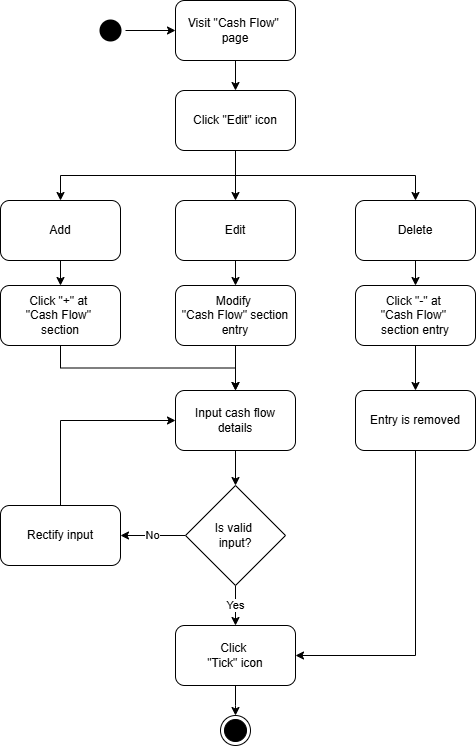

The diagram above was exported from draw.io. Its source (the exported page's mxGraphModel, read from the mxfile embedded in the PNG):
<mxGraphModel dx="1066" dy="671" grid="1" gridSize="10" guides="1" tooltips="1" connect="1" arrows="1" fold="1" page="1" pageScale="1" pageWidth="850" pageHeight="1100" math="0" shadow="0">
  <root>
    <mxCell id="vdMTu70igtkwOphN8SHi-0" />
    <mxCell id="vdMTu70igtkwOphN8SHi-1" parent="vdMTu70igtkwOphN8SHi-0" />
    <mxCell id="vdMTu70igtkwOphN8SHi-2" style="edgeStyle=orthogonalEdgeStyle;rounded=0;orthogonalLoop=1;jettySize=auto;html=1;exitX=1;exitY=0.5;exitDx=0;exitDy=0;entryX=0;entryY=0.5;entryDx=0;entryDy=0;" edge="1" parent="vdMTu70igtkwOphN8SHi-1" source="vdMTu70igtkwOphN8SHi-3" target="vdMTu70igtkwOphN8SHi-6">
      <mxGeometry relative="1" as="geometry" />
    </mxCell>
    <mxCell id="vdMTu70igtkwOphN8SHi-3" value="" style="ellipse;html=1;shape=startState;fillColor=#000000;strokeColor=none;" vertex="1" parent="vdMTu70igtkwOphN8SHi-1">
      <mxGeometry x="283" y="193" width="30" height="30" as="geometry" />
    </mxCell>
    <mxCell id="vdMTu70igtkwOphN8SHi-4" value="" style="ellipse;html=1;shape=endState;fillColor=#000000;strokeColor=default;" vertex="1" parent="vdMTu70igtkwOphN8SHi-1">
      <mxGeometry x="408" y="893" width="30" height="30" as="geometry" />
    </mxCell>
    <mxCell id="vdMTu70igtkwOphN8SHi-5" style="edgeStyle=orthogonalEdgeStyle;rounded=0;orthogonalLoop=1;jettySize=auto;html=1;exitX=0.5;exitY=1;exitDx=0;exitDy=0;entryX=0.5;entryY=0;entryDx=0;entryDy=0;" edge="1" parent="vdMTu70igtkwOphN8SHi-1" source="vdMTu70igtkwOphN8SHi-6" target="vdMTu70igtkwOphN8SHi-16">
      <mxGeometry relative="1" as="geometry" />
    </mxCell>
    <mxCell id="vdMTu70igtkwOphN8SHi-6" value="Visit &quot;Cash Flow&quot;&amp;nbsp;&lt;div&gt;page&lt;/div&gt;" style="rounded=1;whiteSpace=wrap;html=1;" vertex="1" parent="vdMTu70igtkwOphN8SHi-1">
      <mxGeometry x="363" y="178" width="120" height="60" as="geometry" />
    </mxCell>
    <mxCell id="vdMTu70igtkwOphN8SHi-7" style="edgeStyle=orthogonalEdgeStyle;rounded=0;orthogonalLoop=1;jettySize=auto;html=1;exitX=0.5;exitY=1;exitDx=0;exitDy=0;entryX=0.5;entryY=0;entryDx=0;entryDy=0;" edge="1" parent="vdMTu70igtkwOphN8SHi-1" source="vdMTu70igtkwOphN8SHi-8" target="vdMTu70igtkwOphN8SHi-12">
      <mxGeometry relative="1" as="geometry" />
    </mxCell>
    <mxCell id="vdMTu70igtkwOphN8SHi-8" value="Modify&amp;nbsp;&lt;div&gt;&quot;Cash Flow&quot; section entry&lt;/div&gt;" style="whiteSpace=wrap;html=1;rounded=1;" vertex="1" parent="vdMTu70igtkwOphN8SHi-1">
      <mxGeometry x="363" y="463" width="120" height="60" as="geometry" />
    </mxCell>
    <mxCell id="vdMTu70igtkwOphN8SHi-9" value="" style="edgeStyle=orthogonalEdgeStyle;rounded=0;orthogonalLoop=1;jettySize=auto;html=1;" edge="1" parent="vdMTu70igtkwOphN8SHi-1" source="vdMTu70igtkwOphN8SHi-10">
      <mxGeometry relative="1" as="geometry">
        <mxPoint x="423.0000000000002" y="893.0000000000002" as="targetPoint" />
      </mxGeometry>
    </mxCell>
    <mxCell id="vdMTu70igtkwOphN8SHi-10" value="Click&amp;nbsp;&lt;div&gt;&quot;Tick&quot; icon&lt;/div&gt;" style="whiteSpace=wrap;html=1;rounded=1;" vertex="1" parent="vdMTu70igtkwOphN8SHi-1">
      <mxGeometry x="363" y="803" width="120" height="60" as="geometry" />
    </mxCell>
    <mxCell id="vdMTu70igtkwOphN8SHi-11" style="edgeStyle=orthogonalEdgeStyle;rounded=0;orthogonalLoop=1;jettySize=auto;html=1;exitX=0.5;exitY=1;exitDx=0;exitDy=0;entryX=0.5;entryY=0;entryDx=0;entryDy=0;" edge="1" parent="vdMTu70igtkwOphN8SHi-1" source="vdMTu70igtkwOphN8SHi-12" target="vdMTu70igtkwOphN8SHi-19">
      <mxGeometry relative="1" as="geometry" />
    </mxCell>
    <mxCell id="vdMTu70igtkwOphN8SHi-12" value="Input cash flow&lt;div&gt;details&lt;/div&gt;" style="whiteSpace=wrap;html=1;rounded=1;" vertex="1" parent="vdMTu70igtkwOphN8SHi-1">
      <mxGeometry x="363" y="568" width="120" height="60" as="geometry" />
    </mxCell>
    <mxCell id="vdMTu70igtkwOphN8SHi-13" style="edgeStyle=orthogonalEdgeStyle;rounded=0;orthogonalLoop=1;jettySize=auto;html=1;exitX=0.5;exitY=1;exitDx=0;exitDy=0;entryX=0.5;entryY=0;entryDx=0;entryDy=0;" edge="1" parent="vdMTu70igtkwOphN8SHi-1" source="vdMTu70igtkwOphN8SHi-16" target="vdMTu70igtkwOphN8SHi-31">
      <mxGeometry relative="1" as="geometry">
        <mxPoint x="423" y="348" as="sourcePoint" />
      </mxGeometry>
    </mxCell>
    <mxCell id="vdMTu70igtkwOphN8SHi-14" style="edgeStyle=orthogonalEdgeStyle;rounded=0;orthogonalLoop=1;jettySize=auto;html=1;exitX=0.5;exitY=1;exitDx=0;exitDy=0;entryX=0.5;entryY=0;entryDx=0;entryDy=0;" edge="1" parent="vdMTu70igtkwOphN8SHi-1" source="vdMTu70igtkwOphN8SHi-16" target="vdMTu70igtkwOphN8SHi-25">
      <mxGeometry relative="1" as="geometry">
        <mxPoint x="423" y="348" as="sourcePoint" />
      </mxGeometry>
    </mxCell>
    <mxCell id="vdMTu70igtkwOphN8SHi-15" style="edgeStyle=orthogonalEdgeStyle;rounded=0;orthogonalLoop=1;jettySize=auto;html=1;exitX=0.5;exitY=1;exitDx=0;exitDy=0;entryX=0.5;entryY=0;entryDx=0;entryDy=0;" edge="1" parent="vdMTu70igtkwOphN8SHi-1" source="vdMTu70igtkwOphN8SHi-16" target="vdMTu70igtkwOphN8SHi-27">
      <mxGeometry relative="1" as="geometry">
        <mxPoint x="423" y="348" as="sourcePoint" />
      </mxGeometry>
    </mxCell>
    <mxCell id="vdMTu70igtkwOphN8SHi-16" value="Click &quot;Edit&quot; icon" style="rounded=1;whiteSpace=wrap;html=1;" vertex="1" parent="vdMTu70igtkwOphN8SHi-1">
      <mxGeometry x="363" y="268" width="120" height="60" as="geometry" />
    </mxCell>
    <mxCell id="vdMTu70igtkwOphN8SHi-17" value="No" style="edgeStyle=orthogonalEdgeStyle;rounded=0;orthogonalLoop=1;jettySize=auto;html=1;exitX=0;exitY=0.5;exitDx=0;exitDy=0;entryX=1;entryY=0.5;entryDx=0;entryDy=0;" edge="1" parent="vdMTu70igtkwOphN8SHi-1" source="vdMTu70igtkwOphN8SHi-19" target="vdMTu70igtkwOphN8SHi-21">
      <mxGeometry relative="1" as="geometry" />
    </mxCell>
    <mxCell id="vdMTu70igtkwOphN8SHi-18" value="Yes" style="edgeStyle=orthogonalEdgeStyle;rounded=0;orthogonalLoop=1;jettySize=auto;html=1;exitX=0.5;exitY=1;exitDx=0;exitDy=0;entryX=0.5;entryY=0;entryDx=0;entryDy=0;" edge="1" parent="vdMTu70igtkwOphN8SHi-1" source="vdMTu70igtkwOphN8SHi-19" target="vdMTu70igtkwOphN8SHi-10">
      <mxGeometry relative="1" as="geometry" />
    </mxCell>
    <mxCell id="vdMTu70igtkwOphN8SHi-19" value="Is valid&amp;nbsp;&lt;div&gt;&lt;span style=&quot;background-color: initial;&quot;&gt;input?&lt;/span&gt;&lt;br&gt;&lt;/div&gt;" style="rhombus;whiteSpace=wrap;html=1;" vertex="1" parent="vdMTu70igtkwOphN8SHi-1">
      <mxGeometry x="373" y="663" width="100" height="100" as="geometry" />
    </mxCell>
    <mxCell id="vdMTu70igtkwOphN8SHi-20" style="edgeStyle=orthogonalEdgeStyle;rounded=0;orthogonalLoop=1;jettySize=auto;html=1;exitX=0.5;exitY=0;exitDx=0;exitDy=0;entryX=0;entryY=0.5;entryDx=0;entryDy=0;" edge="1" parent="vdMTu70igtkwOphN8SHi-1" source="vdMTu70igtkwOphN8SHi-21" target="vdMTu70igtkwOphN8SHi-12">
      <mxGeometry relative="1" as="geometry" />
    </mxCell>
    <mxCell id="vdMTu70igtkwOphN8SHi-21" value="Rectify input" style="whiteSpace=wrap;html=1;rounded=1;" vertex="1" parent="vdMTu70igtkwOphN8SHi-1">
      <mxGeometry x="188" y="683" width="120" height="60" as="geometry" />
    </mxCell>
    <mxCell id="vdMTu70igtkwOphN8SHi-22" style="edgeStyle=orthogonalEdgeStyle;rounded=0;orthogonalLoop=1;jettySize=auto;html=1;exitX=0.5;exitY=1;exitDx=0;exitDy=0;entryX=0.5;entryY=0;entryDx=0;entryDy=0;" edge="1" parent="vdMTu70igtkwOphN8SHi-1" source="vdMTu70igtkwOphN8SHi-23" target="vdMTu70igtkwOphN8SHi-33">
      <mxGeometry relative="1" as="geometry" />
    </mxCell>
    <mxCell id="vdMTu70igtkwOphN8SHi-23" value="Click &quot;-&quot; at&amp;nbsp;&lt;div&gt;&quot;Cash Flow&quot;&amp;nbsp;&lt;/div&gt;&lt;div&gt;section entry&lt;/div&gt;" style="whiteSpace=wrap;html=1;rounded=1;" vertex="1" parent="vdMTu70igtkwOphN8SHi-1">
      <mxGeometry x="543" y="463" width="120" height="60" as="geometry" />
    </mxCell>
    <mxCell id="vdMTu70igtkwOphN8SHi-24" style="edgeStyle=orthogonalEdgeStyle;rounded=0;orthogonalLoop=1;jettySize=auto;html=1;exitX=0.5;exitY=1;exitDx=0;exitDy=0;entryX=0.5;entryY=0;entryDx=0;entryDy=0;" edge="1" parent="vdMTu70igtkwOphN8SHi-1" source="vdMTu70igtkwOphN8SHi-25" target="vdMTu70igtkwOphN8SHi-8">
      <mxGeometry relative="1" as="geometry" />
    </mxCell>
    <mxCell id="vdMTu70igtkwOphN8SHi-25" value="Edit" style="whiteSpace=wrap;html=1;rounded=1;" vertex="1" parent="vdMTu70igtkwOphN8SHi-1">
      <mxGeometry x="363" y="378" width="120" height="60" as="geometry" />
    </mxCell>
    <mxCell id="vdMTu70igtkwOphN8SHi-26" style="edgeStyle=orthogonalEdgeStyle;rounded=0;orthogonalLoop=1;jettySize=auto;html=1;exitX=0.5;exitY=1;exitDx=0;exitDy=0;entryX=0.5;entryY=0;entryDx=0;entryDy=0;" edge="1" parent="vdMTu70igtkwOphN8SHi-1" source="vdMTu70igtkwOphN8SHi-27" target="vdMTu70igtkwOphN8SHi-23">
      <mxGeometry relative="1" as="geometry" />
    </mxCell>
    <mxCell id="vdMTu70igtkwOphN8SHi-27" value="Delete" style="whiteSpace=wrap;html=1;rounded=1;" vertex="1" parent="vdMTu70igtkwOphN8SHi-1">
      <mxGeometry x="543" y="378" width="120" height="60" as="geometry" />
    </mxCell>
    <mxCell id="vdMTu70igtkwOphN8SHi-28" style="edgeStyle=orthogonalEdgeStyle;rounded=0;orthogonalLoop=1;jettySize=auto;html=1;exitX=0.5;exitY=1;exitDx=0;exitDy=0;entryX=0.5;entryY=0;entryDx=0;entryDy=0;" edge="1" parent="vdMTu70igtkwOphN8SHi-1" source="vdMTu70igtkwOphN8SHi-29" target="vdMTu70igtkwOphN8SHi-12">
      <mxGeometry relative="1" as="geometry" />
    </mxCell>
    <mxCell id="vdMTu70igtkwOphN8SHi-29" value="Click &quot;+&quot; at&amp;nbsp;&lt;div&gt;&quot;Cash Flow&quot;&amp;nbsp;&lt;/div&gt;&lt;div&gt;section&lt;/div&gt;" style="whiteSpace=wrap;html=1;rounded=1;" vertex="1" parent="vdMTu70igtkwOphN8SHi-1">
      <mxGeometry x="188" y="463" width="120" height="60" as="geometry" />
    </mxCell>
    <mxCell id="vdMTu70igtkwOphN8SHi-30" style="edgeStyle=orthogonalEdgeStyle;rounded=0;orthogonalLoop=1;jettySize=auto;html=1;exitX=0.5;exitY=1;exitDx=0;exitDy=0;entryX=0.5;entryY=0;entryDx=0;entryDy=0;" edge="1" parent="vdMTu70igtkwOphN8SHi-1" source="vdMTu70igtkwOphN8SHi-31" target="vdMTu70igtkwOphN8SHi-29">
      <mxGeometry relative="1" as="geometry" />
    </mxCell>
    <mxCell id="vdMTu70igtkwOphN8SHi-31" value="Add" style="whiteSpace=wrap;html=1;rounded=1;" vertex="1" parent="vdMTu70igtkwOphN8SHi-1">
      <mxGeometry x="188" y="378" width="120" height="60" as="geometry" />
    </mxCell>
    <mxCell id="vdMTu70igtkwOphN8SHi-32" style="edgeStyle=orthogonalEdgeStyle;rounded=0;orthogonalLoop=1;jettySize=auto;html=1;exitX=0.5;exitY=1;exitDx=0;exitDy=0;entryX=1;entryY=0.5;entryDx=0;entryDy=0;" edge="1" parent="vdMTu70igtkwOphN8SHi-1" source="vdMTu70igtkwOphN8SHi-33" target="vdMTu70igtkwOphN8SHi-10">
      <mxGeometry relative="1" as="geometry" />
    </mxCell>
    <mxCell id="vdMTu70igtkwOphN8SHi-33" value="Entry is removed" style="whiteSpace=wrap;html=1;rounded=1;" vertex="1" parent="vdMTu70igtkwOphN8SHi-1">
      <mxGeometry x="543" y="568" width="120" height="60" as="geometry" />
    </mxCell>
  </root>
</mxGraphModel>